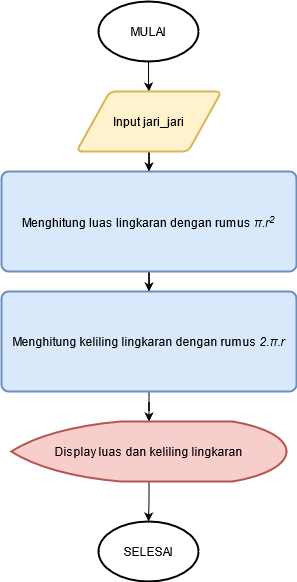

The diagram above was exported from draw.io. Its source (the exported page's mxGraphModel, read from the mxfile embedded in the PNG):
<mxGraphModel dx="1038" dy="546" grid="1" gridSize="10" guides="1" tooltips="1" connect="1" arrows="1" fold="1" page="1" pageScale="1" pageWidth="850" pageHeight="1100" math="0" shadow="0">
  <root>
    <mxCell id="0" />
    <mxCell id="1" parent="0" />
    <mxCell id="qdTyoQWqPhFrarFz30Sz-3" value="" style="edgeStyle=orthogonalEdgeStyle;rounded=0;orthogonalLoop=1;jettySize=auto;html=1;" edge="1" parent="1" source="qdTyoQWqPhFrarFz30Sz-1" target="qdTyoQWqPhFrarFz30Sz-2">
      <mxGeometry relative="1" as="geometry" />
    </mxCell>
    <mxCell id="qdTyoQWqPhFrarFz30Sz-1" value="MULAI" style="strokeWidth=2;html=1;shape=mxgraph.flowchart.start_1;whiteSpace=wrap;" vertex="1" parent="1">
      <mxGeometry x="375" y="70" width="100" height="60" as="geometry" />
    </mxCell>
    <mxCell id="qdTyoQWqPhFrarFz30Sz-6" value="" style="edgeStyle=orthogonalEdgeStyle;rounded=0;orthogonalLoop=1;jettySize=auto;html=1;" edge="1" parent="1" source="qdTyoQWqPhFrarFz30Sz-2" target="qdTyoQWqPhFrarFz30Sz-4">
      <mxGeometry relative="1" as="geometry" />
    </mxCell>
    <mxCell id="qdTyoQWqPhFrarFz30Sz-2" value="Input jari_jari" style="shape=parallelogram;html=1;strokeWidth=2;perimeter=parallelogramPerimeter;whiteSpace=wrap;rounded=1;arcSize=12;size=0.23;fillColor=#fff2cc;strokeColor=#d6b656;" vertex="1" parent="1">
      <mxGeometry x="353" y="160" width="145" height="60" as="geometry" />
    </mxCell>
    <mxCell id="qdTyoQWqPhFrarFz30Sz-7" value="" style="edgeStyle=orthogonalEdgeStyle;rounded=0;orthogonalLoop=1;jettySize=auto;html=1;" edge="1" parent="1" source="qdTyoQWqPhFrarFz30Sz-4" target="qdTyoQWqPhFrarFz30Sz-5">
      <mxGeometry relative="1" as="geometry" />
    </mxCell>
    <mxCell id="qdTyoQWqPhFrarFz30Sz-4" value="Menghitung luas lingkaran dengan rumus &lt;i&gt;&lt;span&gt;π.r&lt;sup&gt;2&lt;/sup&gt;&lt;/span&gt;&lt;/i&gt; " style="rounded=1;whiteSpace=wrap;html=1;absoluteArcSize=1;arcSize=14;strokeWidth=2;fillColor=#dae8fc;strokeColor=#6c8ebf;" vertex="1" parent="1">
      <mxGeometry x="278" y="240" width="295" height="100" as="geometry" />
    </mxCell>
    <mxCell id="qdTyoQWqPhFrarFz30Sz-13" value="" style="edgeStyle=orthogonalEdgeStyle;rounded=0;orthogonalLoop=1;jettySize=auto;html=1;" edge="1" parent="1" source="qdTyoQWqPhFrarFz30Sz-5" target="qdTyoQWqPhFrarFz30Sz-12">
      <mxGeometry relative="1" as="geometry" />
    </mxCell>
    <mxCell id="qdTyoQWqPhFrarFz30Sz-5" value="Menghitung keliling lingkaran dengan rumus &lt;i&gt;&lt;span&gt;2.π.r&lt;/span&gt;&lt;/i&gt; " style="rounded=1;whiteSpace=wrap;html=1;absoluteArcSize=1;arcSize=14;strokeWidth=2;fillColor=#dae8fc;strokeColor=#6c8ebf;" vertex="1" parent="1">
      <mxGeometry x="278" y="360" width="295" height="100" as="geometry" />
    </mxCell>
    <mxCell id="qdTyoQWqPhFrarFz30Sz-17" value="" style="edgeStyle=orthogonalEdgeStyle;rounded=0;orthogonalLoop=1;jettySize=auto;html=1;" edge="1" parent="1" source="qdTyoQWqPhFrarFz30Sz-12" target="qdTyoQWqPhFrarFz30Sz-16">
      <mxGeometry relative="1" as="geometry" />
    </mxCell>
    <mxCell id="qdTyoQWqPhFrarFz30Sz-12" value="Display luas dan keliling lingkaran" style="strokeWidth=2;html=1;shape=mxgraph.flowchart.display;whiteSpace=wrap;fillColor=#f8cecc;strokeColor=#b85450;" vertex="1" parent="1">
      <mxGeometry x="288" y="490" width="275" height="60" as="geometry" />
    </mxCell>
    <mxCell id="qdTyoQWqPhFrarFz30Sz-16" value="SELESAI" style="strokeWidth=2;html=1;shape=mxgraph.flowchart.start_1;whiteSpace=wrap;" vertex="1" parent="1">
      <mxGeometry x="375" y="590" width="100" height="60" as="geometry" />
    </mxCell>
  </root>
</mxGraphModel>